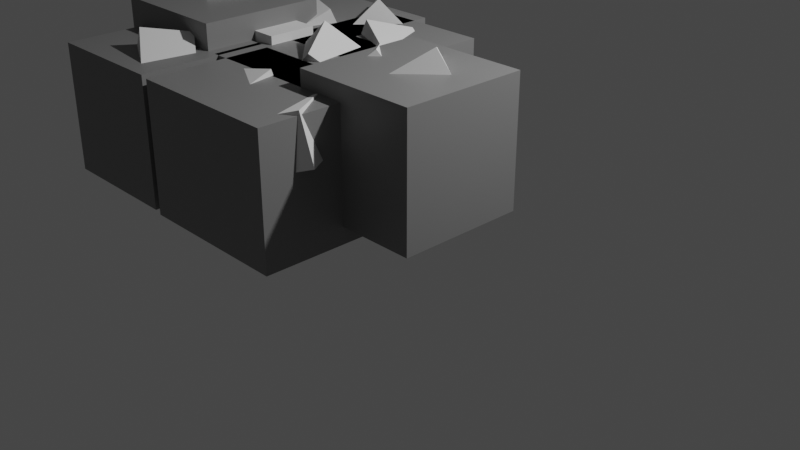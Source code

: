 # Source: Iron_ore.blend  (saved by Blender 3.6.11; exported with 4.5.12 LTS)
import bpy
from mathutils import Matrix  # noqa: F401  (used for matrix-valued properties, if any)

bpy.ops.wm.read_factory_settings(use_empty=True)
scene = bpy.context.scene
scene.name = 'Scene'

# ---- collections
col_collection = bpy.data.collections.new('Collection'); scene.collection.children.link(col_collection)

# ---- materials (node trees are filled in below, after node groups)
mat_material_006 = bpy.data.materials.new('Material.006')
mat_material_006.alpha_threshold = 0.0
mat_material_006.use_transparent_shadow = False
mat_material_006.roughness = 0.5
mat_material_006.line_color = (0.0, 0.0, 0.0, 1.0)
mat_material = bpy.data.materials.new('Material')
mat_material.alpha_threshold = 0.0
mat_material.use_transparent_shadow = False
mat_material.roughness = 0.5
mat_material.line_color = (0.0, 0.0, 0.0, 1.0)
mat_material_001 = bpy.data.materials.new('Material.001')
mat_material_001.alpha_threshold = 0.0
mat_material_001.use_transparent_shadow = False
mat_material_001.roughness = 0.5
mat_material_001.line_color = (0.0, 0.0, 0.0, 1.0)
mat_material_002 = bpy.data.materials.new('Material.002')
mat_material_002.alpha_threshold = 0.0
mat_material_002.use_transparent_shadow = False
mat_material_002.roughness = 0.5
mat_material_002.line_color = (0.0, 0.0, 0.0, 1.0)
mat_material_003 = bpy.data.materials.new('Material.003')
mat_material_003.alpha_threshold = 0.0
mat_material_003.use_transparent_shadow = False
mat_material_003.roughness = 0.5
mat_material_003.line_color = (0.0, 0.0, 0.0, 1.0)
mat_material_004 = bpy.data.materials.new('Material.004')
mat_material_004.alpha_threshold = 0.0
mat_material_004.use_transparent_shadow = False
mat_material_004.roughness = 0.5
mat_material_004.line_color = (0.0, 0.0, 0.0, 1.0)
mat_material_005 = bpy.data.materials.new('Material.005')
mat_material_005.alpha_threshold = 0.0
mat_material_005.use_transparent_shadow = False
mat_material_005.roughness = 0.5
mat_material_005.line_color = (0.0, 0.0, 0.0, 1.0)
mat_material_007 = bpy.data.materials.new('Material.007')
mat_material_007.use_transparent_shadow = False

# ---- material node trees
mat_material_006.use_nodes = True; mat_material_006.node_tree.nodes.clear()
_N = mat_material_006.node_tree.nodes; _L = mat_material_006.node_tree.links
n0 = _N.new('ShaderNodeOutputMaterial'); n0.name = 'Material Output'; n0.location = (300, 300)
n1 = _N.new('ShaderNodeBsdfPrincipled'); n1.name = 'Principled BSDF'; n1.location = (10, 300)
n1.distribution = 'GGX'
n1.subsurface_method = 'RANDOM_WALK_SKIN'
n1.inputs[0].default_value = (0.2159, 0.2159, 0.2159, 1.0)
n1.inputs[3].default_value = 1.45
n1.inputs[27].default_value = (0.0, 0.0, 0.0, 1.0)
n1.inputs[28].default_value = 1.0
_L.new(n1.outputs[0], n0.inputs[0])
n0.is_active_output = True
mat_material.use_nodes = True; mat_material.node_tree.nodes.clear()
_N = mat_material.node_tree.nodes; _L = mat_material.node_tree.links
n0 = _N.new('ShaderNodeOutputMaterial'); n0.name = 'Material Output'; n0.location = (300, 300)
n1 = _N.new('ShaderNodeBsdfPrincipled'); n1.name = 'Principled BSDF'; n1.location = (10, 300)
n1.distribution = 'GGX'
n1.subsurface_method = 'RANDOM_WALK_SKIN'
n1.inputs[0].default_value = (0.2159, 0.2159, 0.2159, 1.0)
n1.inputs[3].default_value = 1.45
n1.inputs[27].default_value = (0.0, 0.0, 0.0, 1.0)
n1.inputs[28].default_value = 1.0
_L.new(n1.outputs[0], n0.inputs[0])
n0.is_active_output = True
mat_material_001.use_nodes = True; mat_material_001.node_tree.nodes.clear()
_N = mat_material_001.node_tree.nodes; _L = mat_material_001.node_tree.links
n0 = _N.new('ShaderNodeOutputMaterial'); n0.name = 'Material Output'; n0.location = (300, 300)
n1 = _N.new('ShaderNodeBsdfPrincipled'); n1.name = 'Principled BSDF'; n1.location = (10, 300)
n1.distribution = 'GGX'
n1.subsurface_method = 'RANDOM_WALK_SKIN'
n1.inputs[0].default_value = (0.2159, 0.2159, 0.2159, 1.0)
n1.inputs[3].default_value = 1.45
n1.inputs[27].default_value = (0.0, 0.0, 0.0, 1.0)
n1.inputs[28].default_value = 1.0
_L.new(n1.outputs[0], n0.inputs[0])
n0.is_active_output = True
mat_material_002.use_nodes = True; mat_material_002.node_tree.nodes.clear()
_N = mat_material_002.node_tree.nodes; _L = mat_material_002.node_tree.links
n0 = _N.new('ShaderNodeOutputMaterial'); n0.name = 'Material Output'; n0.location = (300, 300)
n1 = _N.new('ShaderNodeBsdfPrincipled'); n1.name = 'Principled BSDF'; n1.location = (10, 300)
n1.distribution = 'GGX'
n1.subsurface_method = 'RANDOM_WALK_SKIN'
n1.inputs[0].default_value = (0.2159, 0.2159, 0.2159, 1.0)
n1.inputs[3].default_value = 1.45
n1.inputs[27].default_value = (0.0, 0.0, 0.0, 1.0)
n1.inputs[28].default_value = 1.0
_L.new(n1.outputs[0], n0.inputs[0])
n0.is_active_output = True
mat_material_003.use_nodes = True; mat_material_003.node_tree.nodes.clear()
_N = mat_material_003.node_tree.nodes; _L = mat_material_003.node_tree.links
n0 = _N.new('ShaderNodeOutputMaterial'); n0.name = 'Material Output'; n0.location = (300, 300)
n1 = _N.new('ShaderNodeBsdfPrincipled'); n1.name = 'Principled BSDF'; n1.location = (10, 300)
n1.distribution = 'GGX'
n1.subsurface_method = 'RANDOM_WALK_SKIN'
n1.inputs[0].default_value = (0.2159, 0.2159, 0.2159, 1.0)
n1.inputs[3].default_value = 1.45
n1.inputs[27].default_value = (0.0, 0.0, 0.0, 1.0)
n1.inputs[28].default_value = 1.0
_L.new(n1.outputs[0], n0.inputs[0])
n0.is_active_output = True
mat_material_004.use_nodes = True; mat_material_004.node_tree.nodes.clear()
_N = mat_material_004.node_tree.nodes; _L = mat_material_004.node_tree.links
n0 = _N.new('ShaderNodeOutputMaterial'); n0.name = 'Material Output'; n0.location = (300, 300)
n1 = _N.new('ShaderNodeBsdfPrincipled'); n1.name = 'Principled BSDF'; n1.location = (10, 300)
n1.distribution = 'GGX'
n1.subsurface_method = 'RANDOM_WALK_SKIN'
n1.inputs[0].default_value = (0.2159, 0.2159, 0.2159, 1.0)
n1.inputs[3].default_value = 1.45
n1.inputs[27].default_value = (0.0, 0.0, 0.0, 1.0)
n1.inputs[28].default_value = 1.0
_L.new(n1.outputs[0], n0.inputs[0])
n0.is_active_output = True
mat_material_005.use_nodes = True; mat_material_005.node_tree.nodes.clear()
_N = mat_material_005.node_tree.nodes; _L = mat_material_005.node_tree.links
n0 = _N.new('ShaderNodeOutputMaterial'); n0.name = 'Material Output'; n0.location = (300, 300)
n1 = _N.new('ShaderNodeBsdfPrincipled'); n1.name = 'Principled BSDF'; n1.location = (10, 300)
n1.distribution = 'GGX'
n1.subsurface_method = 'RANDOM_WALK_SKIN'
n1.inputs[0].default_value = (0.2159, 0.2159, 0.2159, 1.0)
n1.inputs[3].default_value = 1.45
n1.inputs[27].default_value = (0.0, 0.0, 0.0, 1.0)
n1.inputs[28].default_value = 1.0
_L.new(n1.outputs[0], n0.inputs[0])
n0.is_active_output = True
mat_material_007.use_nodes = True; mat_material_007.node_tree.nodes.clear()
_N = mat_material_007.node_tree.nodes; _L = mat_material_007.node_tree.links
n0 = _N.new('ShaderNodeBsdfPrincipled'); n0.name = 'Principled BSDF'; n0.location = (10, 300)
n0.distribution = 'GGX'
n0.subsurface_method = 'RANDOM_WALK_SKIN'
n0.inputs[0].default_value = (0.6138, 0.8, 0.07649, 1.0)
n0.inputs[3].default_value = 1.45
n0.inputs[27].default_value = (0.0, 0.0, 0.0, 1.0)
n0.inputs[28].default_value = 1.0
n1 = _N.new('ShaderNodeOutputMaterial'); n1.name = 'Material Output'; n1.location = (300, 300)
_L.new(n0.outputs[0], n1.inputs[0])
n1.is_active_output = True

# ---- world
world_world = bpy.data.worlds.new('World'); scene.world = world_world
world_world.use_nodes = True; world_world.node_tree.nodes.clear()
_N = world_world.node_tree.nodes; _L = world_world.node_tree.links
n0 = _N.new('ShaderNodeOutputWorld'); n0.name = 'World Output'; n0.location = (300, 300)
n1 = _N.new('ShaderNodeBackground'); n1.name = 'Background'; n1.location = (10, 300)
n1.inputs[0].default_value = (0.05088, 0.05088, 0.05088, 1.0)
_L.new(n1.outputs[0], n0.inputs[0])
n0.is_active_output = True
world_world.color = (0.05088, 0.05088, 0.05088)
world_world.use_sun_shadow = False
world_world.sun_shadow_jitter_overblur = 0.0

# ---- cameras
cam_camera = bpy.data.cameras.new('Camera')
cam_camera.clip_end = 100.0
cam_camera.ortho_scale = 7.314

# ---- lights
light_light = bpy.data.lights.new('Light', 'POINT')
light_light.transmission_factor = 0.0
light_light.energy = 1000.0
light_light.shadow_soft_size = 0.1
light_light.shadow_maximum_resolution = 0.006
light_light.use_absolute_resolution = True

# ---- meshes
me_cube_006 = bpy.data.meshes.new('Cube.006')
me_cube_006.from_pydata([(1.0, 1.0, 1.0), (1.0, 1.0, -1.0), (1.0, -1.0, 1.0), (1.0, -1.0, -1.0), (-1.0, 1.0, 1.0), (-1.0, 1.0, -1.0), (-1.0, -1.0, 1.0), (-1.0, -1.0, -1.0), (-1.451, 1.0, -1.0), (-1.451, -1.0, -1.0), (-1.451, -1.0, 1.0), (-1.451, 1.0, 1.0), (0.2806, 2.281, 1.0), (0.2806, 2.281, -1.0), (0.2806, 0.2812, 1.0), (0.2806, 0.2812, -1.0), (-1.719, 2.281, 1.0), (-1.719, 2.281, -1.0), (-1.719, 0.2812, 1.0), (-1.719, 0.2812, -1.0), (0.2806, 3.482, 1.0), (0.2806, 3.482, -1.0), (0.2806, 1.482, 1.0), (0.2806, 1.482, -1.0), (-1.719, 3.482, 1.0), (-1.719, 3.482, -1.0), (-1.719, 1.482, 1.0), (-1.719, 1.482, -1.0), (-0.9868, 3.719, 1.0), (-0.9868, 3.719, -1.0), (-0.9868, 1.719, 1.0), (-0.9868, 1.719, -1.0), (-2.987, 3.719, 1.0), (-2.987, 3.719, -1.0), (-2.987, 1.719, 1.0), (-2.987, 1.719, -1.0), (-1.629, 1.04, 1.0), (-1.629, 1.04, -1.0), (-1.629, -0.9603, 1.0), (-1.629, -0.9603, -1.0), (-3.629, 1.04, 1.0), (-3.629, 1.04, -1.0), (-3.629, -0.9603, 1.0), (-3.629, -0.9603, -1.0), (-1.876, 2.281, 1.401), (-1.876, 2.281, -0.5985), (-1.876, 0.2812, 1.401), (-1.876, 0.2812, -0.5985), (-3.876, 2.281, 1.401), (-3.876, 2.281, -0.5985), (-3.876, 0.2812, 1.401), (-3.876, 0.2812, -0.5985), (2.213, 2.281, 1.26), (2.213, 2.281, -0.74), (2.213, 0.2812, 1.26), (2.213, 0.2812, -0.74), (0.2132, 2.281, 1.26), (0.2132, 2.281, -0.74), (0.2132, 0.2812, 1.26), (0.2132, 0.2812, -0.74)], [], [(0, 4, 6, 2), (3, 2, 6, 7), (4, 5, 8, 11), (5, 1, 3, 7), (1, 0, 2, 3), (5, 4, 0, 1), (9, 10, 11, 8), (7, 6, 10, 9), (5, 7, 9, 8), (6, 4, 11, 10), (12, 16, 18, 14), (15, 14, 18, 19), (19, 18, 16, 17), (17, 13, 15, 19), (13, 12, 14, 15), (17, 16, 12, 13), (20, 24, 26, 22), (23, 22, 26, 27), (27, 26, 24, 25), (25, 21, 23, 27), (21, 20, 22, 23), (25, 24, 20, 21), (28, 32, 34, 30), (31, 30, 34, 35), (35, 34, 32, 33), (33, 29, 31, 35), (29, 28, 30, 31), (33, 32, 28, 29), (36, 40, 42, 38), (39, 38, 42, 43), (43, 42, 40, 41), (41, 37, 39, 43), (37, 36, 38, 39), (41, 40, 36, 37), (44, 48, 50, 46), (47, 46, 50, 51), (51, 50, 48, 49), (49, 45, 47, 51), (45, 44, 46, 47), (49, 48, 44, 45), (52, 56, 58, 54), (55, 54, 58, 59), (59, 58, 56, 57), (57, 53, 55, 59), (53, 52, 54, 55), (57, 56, 52, 53)])
me_cube_006.polygons.foreach_set('material_index', [0, 0, 0, 0, 0, 0, 0, 0, 0, 0, 1, 1, 1, 1, 1, 1, 2, 2, 2, 2, 2, 2, 3, 3, 3, 3, 3, 3, 4, 4, 4, 4, 4, 4, 5, 5, 5, 5, 5, 5, 6, 6, 6, 6, 6, 6])
_uv = me_cube_006.uv_layers.new(name='UVMap')
_uv.uv.foreach_set('vector', [0.625, 0.5, 0.875, 0.5, 0.875, 0.75, 0.625, 0.75, 0.375, 0.75, 0.625, 0.75, 0.625, 1.0, 0.375, 1.0, 0.625, 0.25, 0.375, 0.25, 0.375, 0.25, 0.625, 0.25, 0.125, 0.5, 0.375, 0.5, 0.375, 0.75, 0.125, 0.75, 0.375, 0.5, 0.625, 0.5, 0.625, 0.75, 0.375, 0.75, 0.375, 0.25, 0.625, 0.25, 0.625, 0.5, 0.375, 0.5, 0.375, 0.0, 0.625, 0.0, 0.625, 0.25, 0.375, 0.25, 0.375, 1.0, 0.625, 1.0, 0.625, 1.0, 0.375, 1.0, 0.125, 0.5, 0.125, 0.75, 0.125, 0.75, 0.125, 0.5, 0.875, 0.75, 0.875, 0.5, 0.875, 0.5, 0.875, 0.75, 0.625, 0.5, 0.875, 0.5, 0.875, 0.75, 0.625, 0.75, 0.375, 0.75, 0.625, 0.75, 0.625, 1.0, 0.375, 1.0, 0.375, 0.0, 0.625, 0.0, 0.625, 0.25, 0.375, 0.25, 0.125, 0.5, 0.375, 0.5, 0.375, 0.75, 0.125, 0.75, 0.375, 0.5, 0.625, 0.5, 0.625, 0.75, 0.375, 0.75, 0.375, 0.25, 0.625, 0.25, 0.625, 0.5, 0.375, 0.5, 0.625, 0.5, 0.875, 0.5, 0.875, 0.75, 0.625, 0.75, 0.375, 0.75, 0.625, 0.75, 0.625, 1.0, 0.375, 1.0, 0.375, 0.0, 0.625, 0.0, 0.625, 0.25, 0.375, 0.25, 0.125, 0.5, 0.375, 0.5, 0.375, 0.75, 0.125, 0.75, 0.375, 0.5, 0.625, 0.5, 0.625, 0.75, 0.375, 0.75, 0.375, 0.25, 0.625, 0.25, 0.625, 0.5, 0.375, 0.5, 0.625, 0.5, 0.875, 0.5, 0.875, 0.75, 0.625, 0.75, 0.375, 0.75, 0.625, 0.75, 0.625, 1.0, 0.375, 1.0, 0.375, 0.0, 0.625, 0.0, 0.625, 0.25, 0.375, 0.25, 0.125, 0.5, 0.375, 0.5, 0.375, 0.75, 0.125, 0.75, 0.375, 0.5, 0.625, 0.5, 0.625, 0.75, 0.375, 0.75, 0.375, 0.25, 0.625, 0.25, 0.625, 0.5, 0.375, 0.5, 0.625, 0.5, 0.875, 0.5, 0.875, 0.75, 0.625, 0.75, 0.375, 0.75, 0.625, 0.75, 0.625, 1.0, 0.375, 1.0, 0.375, 0.0, 0.625, 0.0, 0.625, 0.25, 0.375, 0.25, 0.125, 0.5, 0.375, 0.5, 0.375, 0.75, 0.125, 0.75, 0.375, 0.5, 0.625, 0.5, 0.625, 0.75, 0.375, 0.75, 0.375, 0.25, 0.625, 0.25, 0.625, 0.5, 0.375, 0.5, 0.625, 0.5, 0.875, 0.5, 0.875, 0.75, 0.625, 0.75, 0.375, 0.75, 0.625, 0.75, 0.625, 1.0, 0.375, 1.0, 0.375, 0.0, 0.625, 0.0, 0.625, 0.25, 0.375, 0.25, 0.125, 0.5, 0.375, 0.5, 0.375, 0.75, 0.125, 0.75, 0.375, 0.5, 0.625, 0.5, 0.625, 0.75, 0.375, 0.75, 0.375, 0.25, 0.625, 0.25, 0.625, 0.5, 0.375, 0.5, 0.625, 0.5, 0.875, 0.5, 0.875, 0.75, 0.625, 0.75, 0.375, 0.75, 0.625, 0.75, 0.625, 1.0, 0.375, 1.0, 0.375, 0.0, 0.625, 0.0, 0.625, 0.25, 0.375, 0.25, 0.125, 0.5, 0.375, 0.5, 0.375, 0.75, 0.125, 0.75, 0.375, 0.5, 0.625, 0.5, 0.625, 0.75, 0.375, 0.75, 0.375, 0.25, 0.625, 0.25, 0.625, 0.5, 0.375, 0.5])
me_cube_006.materials.append(mat_material_006)
me_cube_006.materials.append(mat_material)
me_cube_006.materials.append(mat_material_001)
me_cube_006.materials.append(mat_material_002)
me_cube_006.materials.append(mat_material_003)
me_cube_006.materials.append(mat_material_004)
me_cube_006.materials.append(mat_material_005)
me_cube_006.materials.append(mat_material_007)
me_cube_006.use_mirror_vertex_groups = False
me_cube_006.update()
me_cube_007 = bpy.data.meshes.new('Cube.007')
me_cube_007.from_pydata([(-1.0, -1.0, -1.0), (-1.0, -1.0, 1.0), (-1.0, 1.0, -1.0), (-1.0, 1.0, 1.0), (1.0, -1.0, -1.0), (1.0, -1.0, 1.0), (1.0, 1.0, -1.0), (1.0, 1.0, 1.0)], [], [(0, 1, 3, 2), (2, 3, 7, 6), (6, 7, 5, 4), (4, 5, 1, 0), (2, 6, 4, 0), (7, 3, 1, 5)])
_uv = me_cube_007.uv_layers.new(name='UVMap')
_uv.uv.foreach_set('vector', [0.375, 0.0, 0.625, 0.0, 0.625, 0.25, 0.375, 0.25, 0.375, 0.25, 0.625, 0.25, 0.625, 0.5, 0.375, 0.5, 0.375, 0.5, 0.625, 0.5, 0.625, 0.75, 0.375, 0.75, 0.375, 0.75, 0.625, 0.75, 0.625, 1.0, 0.375, 1.0, 0.125, 0.5, 0.375, 0.5, 0.375, 0.75, 0.125, 0.75, 0.625, 0.5, 0.875, 0.5, 0.875, 0.75, 0.625, 0.75])
me_cube_007.update()
me_cube_008 = bpy.data.meshes.new('Cube.008')
me_cube_008.from_pydata([(-1.0, -1.0, -1.0), (-1.0, -1.0, 1.0), (-1.0, 1.0, -1.0), (-1.0, 1.0, 1.0), (1.0, -1.0, -1.0), (1.0, -1.0, 1.0), (1.0, 1.0, -1.0), (1.0, 1.0, 1.0)], [], [(0, 1, 3, 2), (2, 3, 7, 6), (6, 7, 5, 4), (4, 5, 1, 0), (2, 6, 4, 0), (7, 3, 1, 5)])
_uv = me_cube_008.uv_layers.new(name='UVMap')
_uv.uv.foreach_set('vector', [0.375, 0.0, 0.625, 0.0, 0.625, 0.25, 0.375, 0.25, 0.375, 0.25, 0.625, 0.25, 0.625, 0.5, 0.375, 0.5, 0.375, 0.5, 0.625, 0.5, 0.625, 0.75, 0.375, 0.75, 0.375, 0.75, 0.625, 0.75, 0.625, 1.0, 0.375, 1.0, 0.125, 0.5, 0.375, 0.5, 0.375, 0.75, 0.125, 0.75, 0.625, 0.5, 0.875, 0.5, 0.875, 0.75, 0.625, 0.75])
me_cube_008.update()
me_cube_009 = bpy.data.meshes.new('Cube.009')
me_cube_009.from_pydata([(-1.0, -1.0, -1.0), (-1.0, -1.0, 1.0), (-1.0, 1.0, -1.0), (-1.0, 1.0, 1.0), (1.0, -1.0, -1.0), (1.0, -1.0, 1.0), (1.0, 1.0, -1.0), (1.0, 1.0, 1.0)], [], [(0, 1, 3, 2), (2, 3, 7, 6), (6, 7, 5, 4), (4, 5, 1, 0), (2, 6, 4, 0), (7, 3, 1, 5)])
_uv = me_cube_009.uv_layers.new(name='UVMap')
_uv.uv.foreach_set('vector', [0.375, 0.0, 0.625, 0.0, 0.625, 0.25, 0.375, 0.25, 0.375, 0.25, 0.625, 0.25, 0.625, 0.5, 0.375, 0.5, 0.375, 0.5, 0.625, 0.5, 0.625, 0.75, 0.375, 0.75, 0.375, 0.75, 0.625, 0.75, 0.625, 1.0, 0.375, 1.0, 0.125, 0.5, 0.375, 0.5, 0.375, 0.75, 0.125, 0.75, 0.625, 0.5, 0.875, 0.5, 0.875, 0.75, 0.625, 0.75])
me_cube_009.update()
me_cube_010 = bpy.data.meshes.new('Cube.010')
me_cube_010.from_pydata([(-1.0, -1.0, -1.0), (-1.0, -1.0, 1.0), (-1.0, 1.0, -1.0), (-1.0, 1.0, 1.0), (1.0, -1.0, -1.0), (1.0, -1.0, 1.0), (1.0, 1.0, -1.0), (1.0, 1.0, 1.0)], [], [(0, 1, 3, 2), (2, 3, 7, 6), (6, 7, 5, 4), (4, 5, 1, 0), (2, 6, 4, 0), (7, 3, 1, 5)])
_uv = me_cube_010.uv_layers.new(name='UVMap')
_uv.uv.foreach_set('vector', [0.375, 0.0, 0.625, 0.0, 0.625, 0.25, 0.375, 0.25, 0.375, 0.25, 0.625, 0.25, 0.625, 0.5, 0.375, 0.5, 0.375, 0.5, 0.625, 0.5, 0.625, 0.75, 0.375, 0.75, 0.375, 0.75, 0.625, 0.75, 0.625, 1.0, 0.375, 1.0, 0.125, 0.5, 0.375, 0.5, 0.375, 0.75, 0.125, 0.75, 0.625, 0.5, 0.875, 0.5, 0.875, 0.75, 0.625, 0.75])
me_cube_010.update()
me_cube_011 = bpy.data.meshes.new('Cube.011')
me_cube_011.from_pydata([(-1.0, -1.0, -1.0), (-1.0, -1.0, 1.0), (-1.0, 1.0, -1.0), (-1.0, 1.0, 1.0), (1.0, -1.0, -1.0), (1.0, -1.0, 1.0), (1.0, 1.0, -1.0), (1.0, 1.0, 1.0)], [], [(0, 1, 3, 2), (2, 3, 7, 6), (6, 7, 5, 4), (4, 5, 1, 0), (2, 6, 4, 0), (7, 3, 1, 5)])
_uv = me_cube_011.uv_layers.new(name='UVMap')
_uv.uv.foreach_set('vector', [0.375, 0.0, 0.625, 0.0, 0.625, 0.25, 0.375, 0.25, 0.375, 0.25, 0.625, 0.25, 0.625, 0.5, 0.375, 0.5, 0.375, 0.5, 0.625, 0.5, 0.625, 0.75, 0.375, 0.75, 0.375, 0.75, 0.625, 0.75, 0.625, 1.0, 0.375, 1.0, 0.125, 0.5, 0.375, 0.5, 0.375, 0.75, 0.125, 0.75, 0.625, 0.5, 0.875, 0.5, 0.875, 0.75, 0.625, 0.75])
me_cube_011.update()
me_cube_012 = bpy.data.meshes.new('Cube.012')
me_cube_012.from_pydata([(-1.0, -1.0, -1.0), (-1.0, -1.0, 1.0), (-1.0, 1.0, -1.0), (-1.0, 1.0, 1.0), (1.0, -1.0, -1.0), (1.0, -1.0, 1.0), (1.0, 1.0, -1.0), (1.0, 1.0, 1.0)], [], [(0, 1, 3, 2), (2, 3, 7, 6), (6, 7, 5, 4), (4, 5, 1, 0), (2, 6, 4, 0), (7, 3, 1, 5)])
_uv = me_cube_012.uv_layers.new(name='UVMap')
_uv.uv.foreach_set('vector', [0.375, 0.0, 0.625, 0.0, 0.625, 0.25, 0.375, 0.25, 0.375, 0.25, 0.625, 0.25, 0.625, 0.5, 0.375, 0.5, 0.375, 0.5, 0.625, 0.5, 0.625, 0.75, 0.375, 0.75, 0.375, 0.75, 0.625, 0.75, 0.625, 1.0, 0.375, 1.0, 0.125, 0.5, 0.375, 0.5, 0.375, 0.75, 0.125, 0.75, 0.625, 0.5, 0.875, 0.5, 0.875, 0.75, 0.625, 0.75])
me_cube_012.update()
me_cube_013 = bpy.data.meshes.new('Cube.013')
me_cube_013.from_pydata([(-1.0, -1.0, -1.0), (-1.0, -1.0, 1.0), (-1.0, 1.0, -1.0), (-1.0, 1.0, 1.0), (1.0, -1.0, -1.0), (1.0, -1.0, 1.0), (1.0, 1.0, -1.0), (1.0, 1.0, 1.0)], [], [(0, 1, 3, 2), (2, 3, 7, 6), (6, 7, 5, 4), (4, 5, 1, 0), (2, 6, 4, 0), (7, 3, 1, 5)])
_uv = me_cube_013.uv_layers.new(name='UVMap')
_uv.uv.foreach_set('vector', [0.375, 0.0, 0.625, 0.0, 0.625, 0.25, 0.375, 0.25, 0.375, 0.25, 0.625, 0.25, 0.625, 0.5, 0.375, 0.5, 0.375, 0.5, 0.625, 0.5, 0.625, 0.75, 0.375, 0.75, 0.375, 0.75, 0.625, 0.75, 0.625, 1.0, 0.375, 1.0, 0.125, 0.5, 0.375, 0.5, 0.375, 0.75, 0.125, 0.75, 0.625, 0.5, 0.875, 0.5, 0.875, 0.75, 0.625, 0.75])
me_cube_013.update()
me_cube_014 = bpy.data.meshes.new('Cube.014')
me_cube_014.from_pydata([(-1.0, -1.0, -1.0), (-1.0, -1.0, 1.0), (-1.0, 1.0, -1.0), (-1.0, 1.0, 1.0), (1.0, -1.0, -1.0), (1.0, -1.0, 1.0), (1.0, 1.0, -1.0), (1.0, 1.0, 1.0)], [], [(0, 1, 3, 2), (2, 3, 7, 6), (6, 7, 5, 4), (4, 5, 1, 0), (2, 6, 4, 0), (7, 3, 1, 5)])
_uv = me_cube_014.uv_layers.new(name='UVMap')
_uv.uv.foreach_set('vector', [0.375, 0.0, 0.625, 0.0, 0.625, 0.25, 0.375, 0.25, 0.375, 0.25, 0.625, 0.25, 0.625, 0.5, 0.375, 0.5, 0.375, 0.5, 0.625, 0.5, 0.625, 0.75, 0.375, 0.75, 0.375, 0.75, 0.625, 0.75, 0.625, 1.0, 0.375, 1.0, 0.125, 0.5, 0.375, 0.5, 0.375, 0.75, 0.125, 0.75, 0.625, 0.5, 0.875, 0.5, 0.875, 0.75, 0.625, 0.75])
me_cube_014.update()
me_cube_015 = bpy.data.meshes.new('Cube.015')
me_cube_015.from_pydata([(-1.0, -1.0, -1.0), (-1.0, -1.0, 1.0), (-1.0, 1.0, -1.0), (-1.0, 1.0, 1.0), (1.0, -1.0, -1.0), (1.0, -1.0, 1.0), (1.0, 1.0, -1.0), (1.0, 1.0, 1.0)], [], [(0, 1, 3, 2), (2, 3, 7, 6), (6, 7, 5, 4), (4, 5, 1, 0), (2, 6, 4, 0), (7, 3, 1, 5)])
_uv = me_cube_015.uv_layers.new(name='UVMap')
_uv.uv.foreach_set('vector', [0.375, 0.0, 0.625, 0.0, 0.625, 0.25, 0.375, 0.25, 0.375, 0.25, 0.625, 0.25, 0.625, 0.5, 0.375, 0.5, 0.375, 0.5, 0.625, 0.5, 0.625, 0.75, 0.375, 0.75, 0.375, 0.75, 0.625, 0.75, 0.625, 1.0, 0.375, 1.0, 0.125, 0.5, 0.375, 0.5, 0.375, 0.75, 0.125, 0.75, 0.625, 0.5, 0.875, 0.5, 0.875, 0.75, 0.625, 0.75])
me_cube_015.update()
me_cube_016 = bpy.data.meshes.new('Cube.016')
me_cube_016.from_pydata([(-1.0, -1.0, -1.0), (-1.0, -1.0, 1.0), (-1.0, 1.0, -1.0), (-1.0, 1.0, 1.0), (1.0, -1.0, -1.0), (1.0, -1.0, 1.0), (1.0, 1.0, -1.0), (1.0, 1.0, 1.0)], [], [(0, 1, 3, 2), (2, 3, 7, 6), (6, 7, 5, 4), (4, 5, 1, 0), (2, 6, 4, 0), (7, 3, 1, 5)])
_uv = me_cube_016.uv_layers.new(name='UVMap')
_uv.uv.foreach_set('vector', [0.375, 0.0, 0.625, 0.0, 0.625, 0.25, 0.375, 0.25, 0.375, 0.25, 0.625, 0.25, 0.625, 0.5, 0.375, 0.5, 0.375, 0.5, 0.625, 0.5, 0.625, 0.75, 0.375, 0.75, 0.375, 0.75, 0.625, 0.75, 0.625, 1.0, 0.375, 1.0, 0.125, 0.5, 0.375, 0.5, 0.375, 0.75, 0.125, 0.75, 0.625, 0.5, 0.875, 0.5, 0.875, 0.75, 0.625, 0.75])
me_cube_016.update()
me_cube_017 = bpy.data.meshes.new('Cube.017')
me_cube_017.from_pydata([(-1.0, -1.0, -1.0), (-1.0, -1.0, 1.0), (-1.0, 1.0, -1.0), (-1.0, 1.0, 1.0), (1.0, -1.0, -1.0), (1.0, -1.0, 1.0), (1.0, 1.0, -1.0), (1.0, 1.0, 1.0)], [], [(0, 1, 3, 2), (2, 3, 7, 6), (6, 7, 5, 4), (4, 5, 1, 0), (2, 6, 4, 0), (7, 3, 1, 5)])
_uv = me_cube_017.uv_layers.new(name='UVMap')
_uv.uv.foreach_set('vector', [0.375, 0.0, 0.625, 0.0, 0.625, 0.25, 0.375, 0.25, 0.375, 0.25, 0.625, 0.25, 0.625, 0.5, 0.375, 0.5, 0.375, 0.5, 0.625, 0.5, 0.625, 0.75, 0.375, 0.75, 0.375, 0.75, 0.625, 0.75, 0.625, 1.0, 0.375, 1.0, 0.125, 0.5, 0.375, 0.5, 0.375, 0.75, 0.125, 0.75, 0.625, 0.5, 0.875, 0.5, 0.875, 0.75, 0.625, 0.75])
me_cube_017.update()

# ---- objects
ob_light = bpy.data.objects.new('Light', light_light)
ob_camera = bpy.data.objects.new('Camera', cam_camera)
ob_cube_006 = bpy.data.objects.new('Cube.006', me_cube_006)
ob_cube = bpy.data.objects.new('Cube', me_cube_007)
ob_cube_001 = bpy.data.objects.new('Cube.001', me_cube_008)
ob_cube_002 = bpy.data.objects.new('Cube.002', me_cube_009)
ob_cube_003 = bpy.data.objects.new('Cube.003', me_cube_010)
ob_cube_004 = bpy.data.objects.new('Cube.004', me_cube_011)
ob_cube_005 = bpy.data.objects.new('Cube.005', me_cube_012)
ob_cube_007 = bpy.data.objects.new('Cube.007', me_cube_013)
ob_cube_008 = bpy.data.objects.new('Cube.008', me_cube_014)
ob_cube_009 = bpy.data.objects.new('Cube.009', me_cube_015)
ob_cube_010 = bpy.data.objects.new('Cube.010', me_cube_016)
ob_cube_011 = bpy.data.objects.new('Cube.011', me_cube_017)

# ---- transforms, parenting, visibility, modifiers, constraints
ob_light.location = (4.076, 1.005, 5.904)
ob_light.rotation_euler = (0.6503, 0.05522, 1.866)
ob_light.lock_rotations_4d = False
ob_light.empty_display_type = 'ARROWS'
ob_light.color = (0.0, 0.0, 0.0, 0.0)
ob_light.lineart.crease_threshold = 0.0
ob_camera.location = (7.359, -6.926, 4.958)
ob_camera.rotation_euler = (1.109, 0.0, 0.8149)
ob_camera.lock_rotations_4d = False
ob_camera.empty_display_type = 'ARROWS'
ob_camera.color = (0.0, 0.0, 0.0, 0.0)
ob_camera.display_type = 'WIRE'
ob_camera.lineart.crease_threshold = 0.0
ob_cube_006.location = (0.4495, -1.819, 1.323)
ob_cube_006.scale = (0.6248, 0.6248, 0.6248)
ob_cube_006.lock_rotations_4d = False
ob_cube_006.empty_display_type = 'ARROWS'
ob_cube_006.lineart.crease_threshold = 0.0
ob_cube.location = (-1.01, -1.921, 1.792)
ob_cube.rotation_euler = (-0.1819, 0.4273, -0.5597)
ob_cube.scale = (0.2395, 0.2395, 0.2395)
ob_cube_001.location = (1.251, -0.8855, 1.931)
ob_cube_001.rotation_euler = (-1.217, 0.5005, -2.202)
ob_cube_001.scale = (0.2395, 0.2395, 0.2395)
ob_cube_002.location = (-0.4698, 0.1586, 1.792)
ob_cube_002.rotation_euler = (-0.3433, -0.732, 1.086)
ob_cube_002.scale = (0.2395, 0.2395, 0.2395)
ob_cube_003.location = (0.6265, -0.8855, 1.792)
ob_cube_003.rotation_euler = (-0.2379, -0.6647, 0.9029)
ob_cube_003.scale = (0.2395, 0.2395, 0.2395)
ob_cube_004.location = (0.04004, -1.853, 1.682)
ob_cube_004.rotation_euler = (0.2114, -0.1812, 0.1846)
ob_cube_004.scale = (0.2395, 0.2395, 0.2395)
ob_cube_005.location = (-1.474, -0.8855, 1.967)
ob_cube_005.rotation_euler = (-1.385, -0.09342, -2.05)
ob_cube_005.scale = (0.2395, 0.2395, 0.2395)
ob_cube_007.location = (-0.9238, -0.3299, 1.792)
ob_cube_007.rotation_euler = (-0.08021, 0.4349, -1.899)
ob_cube_007.scale = (0.2395, 0.2395, 0.2395)
ob_cube_008.location = (-0.02693, -0.8855, 1.792)
ob_cube_008.rotation_euler = (-0.7111, 0.3577, -1.032)
ob_cube_008.scale = (0.2395, 0.2395, 0.2395)
ob_cube_009.location = (0.07131, -0.2, 1.745)
ob_cube_009.rotation_euler = (-0.2776, 0.2581, -0.4405)
ob_cube_009.scale = (0.2395, 0.2395, 0.2395)
ob_cube_010.location = (0.8168, -1.974, 1.684)
ob_cube_010.rotation_euler = (-0.07538, -0.2486, 0.6104)
ob_cube_010.scale = (0.2395, 0.2395, 0.2395)
ob_cube_011.location = (-0.7156, -0.8855, 1.792)
ob_cube_011.scale = (0.2395, 0.2395, 0.2395)

# ---- collection membership
col_collection.objects.link(ob_light)
col_collection.objects.link(ob_camera)
col_collection.objects.link(ob_cube_006)
col_collection.objects.link(ob_cube)
col_collection.objects.link(ob_cube_001)
col_collection.objects.link(ob_cube_002)
col_collection.objects.link(ob_cube_003)
col_collection.objects.link(ob_cube_004)
col_collection.objects.link(ob_cube_005)
col_collection.objects.link(ob_cube_007)
col_collection.objects.link(ob_cube_008)
col_collection.objects.link(ob_cube_009)
col_collection.objects.link(ob_cube_010)
col_collection.objects.link(ob_cube_011)

# ---- scene / render settings (as saved in the file)
scene.camera = ob_camera
scene.frame_start = 1; scene.frame_end = 250; scene.frame_set(1)
scene.render.engine = 'BLENDER_EEVEE_NEXT'
scene.cycles.sampling_pattern = 'TABULATED_SOBOL'
scene.view_settings.view_transform = 'Filmic'
bpy.context.view_layer.update()

